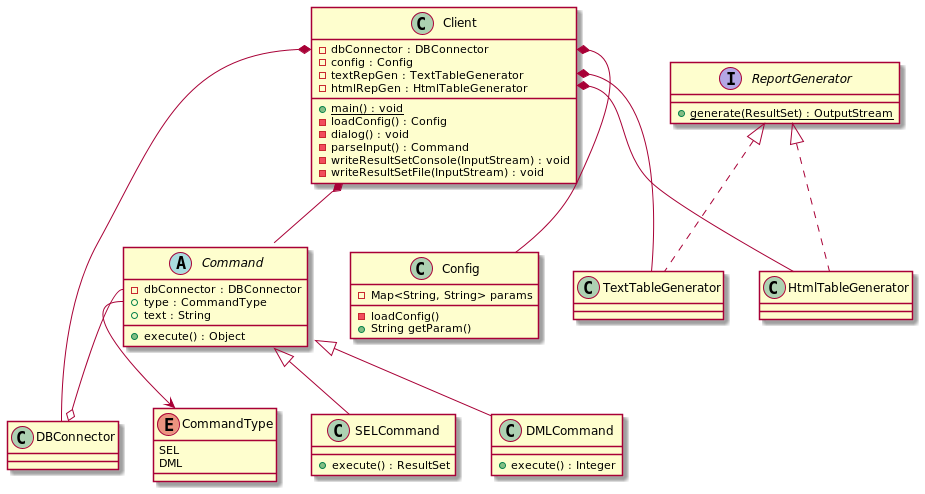

The diagram above was rendered by PlantUML. Its source (embedded in the PNG):
@startuml
'https://plantuml.com/class-diagram

class Client {
- dbConnector : DBConnector
- config : Config
- textRepGen : TextTableGenerator
- htmlRepGen : HtmlTableGenerator
+ main() : void {static}
- loadConfig() : Config
- dialog() : void
- parseInput() : Command
- writeResultSetConsole(InputStream) : void
- writeResultSetFile(InputStream) : void
}
Client::dbConnector *-- DBConnector
Client::dbConnector *-- Config
Client::textRepGen *-- TextTableGenerator
Client::htmlRepGen *-- HtmlTableGenerator

Client *-- Command

abstract class Command {
- dbConnector : DBConnector
+ type : CommandType
+ text : String
+ execute() : Object
}
Command::CommandType --> CommandType
Command::dbConnector --o DBConnector

enum CommandType {
SEL
DML
}

class SELCommand extends Command {
+ execute() : ResultSet
}

class DMLCommand extends Command {
+ execute() : Integer
}



class Config {
  - Map<String, String> params
  - loadConfig()
  + String getParam()
}

class DBConnector


interface ReportGenerator {
+ generate(ResultSet) : OutputStream {static}
}

class TextTableGenerator implements ReportGenerator

class HtmlTableGenerator implements ReportGenerator



'abstract class AbstractList
'abstract AbstractCollection
'interface List
'interface Collection
'
'List <|-- AbstractList
'Collection <|-- AbstractCollection
'
'Collection <|- List
'AbstractCollection <|- AbstractList
'AbstractList <|-- ArrayList
'
'class ArrayList {
'Object[] elementData
'size()
'}
'
'enum TimeUnit {
'DAYS
'HOURS
'MINUTES
'}

@enduml